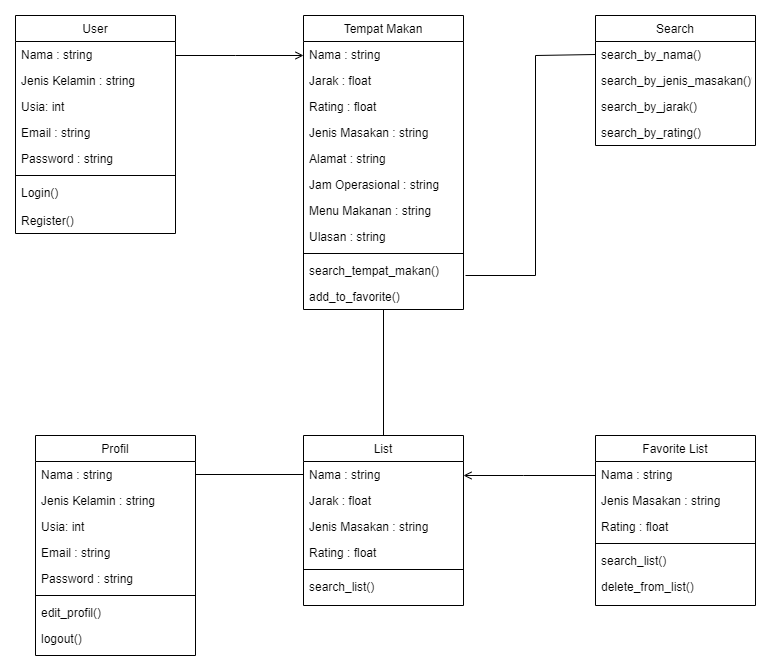

The diagram above was exported from draw.io. Its source (the exported page's mxGraphModel, read from the mxfile embedded in the PNG):
<mxGraphModel dx="1434" dy="739" grid="1" gridSize="10" guides="1" tooltips="1" connect="1" arrows="1" fold="1" page="1" pageScale="1" pageWidth="827" pageHeight="1169" math="0" shadow="0">
  <root>
    <mxCell id="WIyWlLk6GJQsqaUBKTNV-0" />
    <mxCell id="WIyWlLk6GJQsqaUBKTNV-1" parent="WIyWlLk6GJQsqaUBKTNV-0" />
    <mxCell id="zkfFHV4jXpPFQw0GAbJ--0" value="User" style="swimlane;fontStyle=0;align=center;verticalAlign=top;childLayout=stackLayout;horizontal=1;startSize=26;horizontalStack=0;resizeParent=1;resizeLast=0;collapsible=1;marginBottom=0;rounded=0;shadow=0;strokeWidth=1;" parent="WIyWlLk6GJQsqaUBKTNV-1" vertex="1">
      <mxGeometry x="220" y="120" width="160" height="218" as="geometry">
        <mxRectangle x="230" y="140" width="160" height="26" as="alternateBounds" />
      </mxGeometry>
    </mxCell>
    <mxCell id="zkfFHV4jXpPFQw0GAbJ--1" value="Nama : string" style="text;align=left;verticalAlign=top;spacingLeft=4;spacingRight=4;overflow=hidden;rotatable=0;points=[[0,0.5],[1,0.5]];portConstraint=eastwest;" parent="zkfFHV4jXpPFQw0GAbJ--0" vertex="1">
      <mxGeometry y="26" width="160" height="26" as="geometry" />
    </mxCell>
    <mxCell id="rJgLA9ZxdY0zKgo0xUR5-40" value="Jenis Kelamin : string" style="text;align=left;verticalAlign=top;spacingLeft=4;spacingRight=4;overflow=hidden;rotatable=0;points=[[0,0.5],[1,0.5]];portConstraint=eastwest;rounded=0;shadow=0;html=0;" parent="zkfFHV4jXpPFQw0GAbJ--0" vertex="1">
      <mxGeometry y="52" width="160" height="26" as="geometry" />
    </mxCell>
    <mxCell id="rJgLA9ZxdY0zKgo0xUR5-41" value="Usia: int" style="text;align=left;verticalAlign=top;spacingLeft=4;spacingRight=4;overflow=hidden;rotatable=0;points=[[0,0.5],[1,0.5]];portConstraint=eastwest;rounded=0;shadow=0;html=0;" parent="zkfFHV4jXpPFQw0GAbJ--0" vertex="1">
      <mxGeometry y="78" width="160" height="26" as="geometry" />
    </mxCell>
    <mxCell id="zkfFHV4jXpPFQw0GAbJ--2" value="Email : string" style="text;align=left;verticalAlign=top;spacingLeft=4;spacingRight=4;overflow=hidden;rotatable=0;points=[[0,0.5],[1,0.5]];portConstraint=eastwest;rounded=0;shadow=0;html=0;" parent="zkfFHV4jXpPFQw0GAbJ--0" vertex="1">
      <mxGeometry y="104" width="160" height="26" as="geometry" />
    </mxCell>
    <mxCell id="zkfFHV4jXpPFQw0GAbJ--3" value="Password : string" style="text;align=left;verticalAlign=top;spacingLeft=4;spacingRight=4;overflow=hidden;rotatable=0;points=[[0,0.5],[1,0.5]];portConstraint=eastwest;rounded=0;shadow=0;html=0;" parent="zkfFHV4jXpPFQw0GAbJ--0" vertex="1">
      <mxGeometry y="130" width="160" height="26" as="geometry" />
    </mxCell>
    <mxCell id="zkfFHV4jXpPFQw0GAbJ--4" value="" style="line;html=1;strokeWidth=1;align=left;verticalAlign=middle;spacingTop=-1;spacingLeft=3;spacingRight=3;rotatable=0;labelPosition=right;points=[];portConstraint=eastwest;" parent="zkfFHV4jXpPFQw0GAbJ--0" vertex="1">
      <mxGeometry y="156" width="160" height="8" as="geometry" />
    </mxCell>
    <mxCell id="zkfFHV4jXpPFQw0GAbJ--5" value="Login()" style="text;align=left;verticalAlign=top;spacingLeft=4;spacingRight=4;overflow=hidden;rotatable=0;points=[[0,0.5],[1,0.5]];portConstraint=eastwest;" parent="zkfFHV4jXpPFQw0GAbJ--0" vertex="1">
      <mxGeometry y="164" width="160" height="28" as="geometry" />
    </mxCell>
    <mxCell id="rJgLA9ZxdY0zKgo0xUR5-0" value="Register()" style="text;align=left;verticalAlign=top;spacingLeft=4;spacingRight=4;overflow=hidden;rotatable=0;points=[[0,0.5],[1,0.5]];portConstraint=eastwest;" parent="zkfFHV4jXpPFQw0GAbJ--0" vertex="1">
      <mxGeometry y="192" width="160" height="26" as="geometry" />
    </mxCell>
    <mxCell id="zkfFHV4jXpPFQw0GAbJ--6" value="List" style="swimlane;fontStyle=0;align=center;verticalAlign=top;childLayout=stackLayout;horizontal=1;startSize=26;horizontalStack=0;resizeParent=1;resizeLast=0;collapsible=1;marginBottom=0;rounded=0;shadow=0;strokeWidth=1;" parent="WIyWlLk6GJQsqaUBKTNV-1" vertex="1">
      <mxGeometry x="508" y="540" width="160" height="170" as="geometry">
        <mxRectangle x="130" y="380" width="160" height="26" as="alternateBounds" />
      </mxGeometry>
    </mxCell>
    <mxCell id="zkfFHV4jXpPFQw0GAbJ--7" value="Nama : string" style="text;align=left;verticalAlign=top;spacingLeft=4;spacingRight=4;overflow=hidden;rotatable=0;points=[[0,0.5],[1,0.5]];portConstraint=eastwest;" parent="zkfFHV4jXpPFQw0GAbJ--6" vertex="1">
      <mxGeometry y="26" width="160" height="26" as="geometry" />
    </mxCell>
    <mxCell id="rJgLA9ZxdY0zKgo0xUR5-15" value="Jarak : float" style="text;align=left;verticalAlign=top;spacingLeft=4;spacingRight=4;overflow=hidden;rotatable=0;points=[[0,0.5],[1,0.5]];portConstraint=eastwest;rounded=0;shadow=0;html=0;" parent="zkfFHV4jXpPFQw0GAbJ--6" vertex="1">
      <mxGeometry y="52" width="160" height="26" as="geometry" />
    </mxCell>
    <mxCell id="rJgLA9ZxdY0zKgo0xUR5-17" value="Jenis Masakan : string" style="text;align=left;verticalAlign=top;spacingLeft=4;spacingRight=4;overflow=hidden;rotatable=0;points=[[0,0.5],[1,0.5]];portConstraint=eastwest;rounded=0;shadow=0;html=0;" parent="zkfFHV4jXpPFQw0GAbJ--6" vertex="1">
      <mxGeometry y="78" width="160" height="26" as="geometry" />
    </mxCell>
    <mxCell id="rJgLA9ZxdY0zKgo0xUR5-16" value="Rating : float" style="text;align=left;verticalAlign=top;spacingLeft=4;spacingRight=4;overflow=hidden;rotatable=0;points=[[0,0.5],[1,0.5]];portConstraint=eastwest;rounded=0;shadow=0;html=0;" parent="zkfFHV4jXpPFQw0GAbJ--6" vertex="1">
      <mxGeometry y="104" width="160" height="26" as="geometry" />
    </mxCell>
    <mxCell id="zkfFHV4jXpPFQw0GAbJ--9" value="" style="line;html=1;strokeWidth=1;align=left;verticalAlign=middle;spacingTop=-1;spacingLeft=3;spacingRight=3;rotatable=0;labelPosition=right;points=[];portConstraint=eastwest;" parent="zkfFHV4jXpPFQw0GAbJ--6" vertex="1">
      <mxGeometry y="130" width="160" height="8" as="geometry" />
    </mxCell>
    <mxCell id="zkfFHV4jXpPFQw0GAbJ--11" value="search_list()" style="text;align=left;verticalAlign=top;spacingLeft=4;spacingRight=4;overflow=hidden;rotatable=0;points=[[0,0.5],[1,0.5]];portConstraint=eastwest;" parent="zkfFHV4jXpPFQw0GAbJ--6" vertex="1">
      <mxGeometry y="138" width="160" height="26" as="geometry" />
    </mxCell>
    <mxCell id="zkfFHV4jXpPFQw0GAbJ--13" value="Search" style="swimlane;fontStyle=0;align=center;verticalAlign=top;childLayout=stackLayout;horizontal=1;startSize=26;horizontalStack=0;resizeParent=1;resizeLast=0;collapsible=1;marginBottom=0;rounded=0;shadow=0;strokeWidth=1;" parent="WIyWlLk6GJQsqaUBKTNV-1" vertex="1">
      <mxGeometry x="800" y="120" width="160" height="130" as="geometry">
        <mxRectangle x="340" y="380" width="170" height="26" as="alternateBounds" />
      </mxGeometry>
    </mxCell>
    <mxCell id="rJgLA9ZxdY0zKgo0xUR5-12" value="search_by_nama()" style="text;align=left;verticalAlign=top;spacingLeft=4;spacingRight=4;overflow=hidden;rotatable=0;points=[[0,0.5],[1,0.5]];portConstraint=eastwest;" parent="zkfFHV4jXpPFQw0GAbJ--13" vertex="1">
      <mxGeometry y="26" width="160" height="26" as="geometry" />
    </mxCell>
    <mxCell id="rJgLA9ZxdY0zKgo0xUR5-8" value="search_by_jenis_masakan()%3CmxGraphModel%3E%3Croot%3E%3CmxCell%20id%3D%220%22%2F%3E%3CmxCell%20id%3D%221%22%20parent%3D%220%22%2F%3E%3CmxCell%20id%3D%222%22%20value%3D%22Salary%22%20style%3D%22text%3Balign%3Dleft%3BverticalAlign%3Dtop%3BspacingLeft%3D4%3BspacingRight%3D4%3Boverflow%3Dhidden%3Brotatable%3D0%3Bpoints%3D%5B%5B0%2C0.5%5D%2C%5B1%2C0.5%5D%5D%3BportConstraint%3Deastwest%3B%22%20vertex%3D%221%22%20parent%3D%221%22%3E%3CmxGeometry%20x%3D%22800%22%20y%3D%22146%22%20width%3D%22160%22%20height%3D%2226%22%20as%3D%22geometry%22%2F%3E%3C%2FmxCell%3E%3C%2Froot%3E%3C%2FmxGraphModel%3E" style="text;align=left;verticalAlign=top;spacingLeft=4;spacingRight=4;overflow=hidden;rotatable=0;points=[[0,0.5],[1,0.5]];portConstraint=eastwest;" parent="zkfFHV4jXpPFQw0GAbJ--13" vertex="1">
      <mxGeometry y="52" width="160" height="26" as="geometry" />
    </mxCell>
    <mxCell id="rJgLA9ZxdY0zKgo0xUR5-6" value="search_by_jarak()" style="text;align=left;verticalAlign=top;spacingLeft=4;spacingRight=4;overflow=hidden;rotatable=0;points=[[0,0.5],[1,0.5]];portConstraint=eastwest;" parent="zkfFHV4jXpPFQw0GAbJ--13" vertex="1">
      <mxGeometry y="78" width="160" height="26" as="geometry" />
    </mxCell>
    <mxCell id="rJgLA9ZxdY0zKgo0xUR5-11" value="search_by_rating()" style="text;align=left;verticalAlign=top;spacingLeft=4;spacingRight=4;overflow=hidden;rotatable=0;points=[[0,0.5],[1,0.5]];portConstraint=eastwest;" parent="zkfFHV4jXpPFQw0GAbJ--13" vertex="1">
      <mxGeometry y="104" width="160" height="26" as="geometry" />
    </mxCell>
    <mxCell id="zkfFHV4jXpPFQw0GAbJ--17" value="Tempat Makan" style="swimlane;fontStyle=0;align=center;verticalAlign=top;childLayout=stackLayout;horizontal=1;startSize=26;horizontalStack=0;resizeParent=1;resizeLast=0;collapsible=1;marginBottom=0;rounded=0;shadow=0;strokeWidth=1;" parent="WIyWlLk6GJQsqaUBKTNV-1" vertex="1">
      <mxGeometry x="508" y="120" width="160" height="294" as="geometry">
        <mxRectangle x="550" y="140" width="160" height="26" as="alternateBounds" />
      </mxGeometry>
    </mxCell>
    <mxCell id="zkfFHV4jXpPFQw0GAbJ--18" value="Nama : string" style="text;align=left;verticalAlign=top;spacingLeft=4;spacingRight=4;overflow=hidden;rotatable=0;points=[[0,0.5],[1,0.5]];portConstraint=eastwest;" parent="zkfFHV4jXpPFQw0GAbJ--17" vertex="1">
      <mxGeometry y="26" width="160" height="26" as="geometry" />
    </mxCell>
    <mxCell id="zkfFHV4jXpPFQw0GAbJ--19" value="Jarak : float" style="text;align=left;verticalAlign=top;spacingLeft=4;spacingRight=4;overflow=hidden;rotatable=0;points=[[0,0.5],[1,0.5]];portConstraint=eastwest;rounded=0;shadow=0;html=0;" parent="zkfFHV4jXpPFQw0GAbJ--17" vertex="1">
      <mxGeometry y="52" width="160" height="26" as="geometry" />
    </mxCell>
    <mxCell id="zkfFHV4jXpPFQw0GAbJ--20" value="Rating : float" style="text;align=left;verticalAlign=top;spacingLeft=4;spacingRight=4;overflow=hidden;rotatable=0;points=[[0,0.5],[1,0.5]];portConstraint=eastwest;rounded=0;shadow=0;html=0;" parent="zkfFHV4jXpPFQw0GAbJ--17" vertex="1">
      <mxGeometry y="78" width="160" height="26" as="geometry" />
    </mxCell>
    <mxCell id="zkfFHV4jXpPFQw0GAbJ--21" value="Jenis Masakan : string" style="text;align=left;verticalAlign=top;spacingLeft=4;spacingRight=4;overflow=hidden;rotatable=0;points=[[0,0.5],[1,0.5]];portConstraint=eastwest;rounded=0;shadow=0;html=0;" parent="zkfFHV4jXpPFQw0GAbJ--17" vertex="1">
      <mxGeometry y="104" width="160" height="26" as="geometry" />
    </mxCell>
    <mxCell id="rJgLA9ZxdY0zKgo0xUR5-2" value="Alamat : string" style="text;align=left;verticalAlign=top;spacingLeft=4;spacingRight=4;overflow=hidden;rotatable=0;points=[[0,0.5],[1,0.5]];portConstraint=eastwest;rounded=0;shadow=0;html=0;" parent="zkfFHV4jXpPFQw0GAbJ--17" vertex="1">
      <mxGeometry y="130" width="160" height="26" as="geometry" />
    </mxCell>
    <mxCell id="rJgLA9ZxdY0zKgo0xUR5-3" value="Jam Operasional : string" style="text;align=left;verticalAlign=top;spacingLeft=4;spacingRight=4;overflow=hidden;rotatable=0;points=[[0,0.5],[1,0.5]];portConstraint=eastwest;rounded=0;shadow=0;html=0;" parent="zkfFHV4jXpPFQw0GAbJ--17" vertex="1">
      <mxGeometry y="156" width="160" height="26" as="geometry" />
    </mxCell>
    <mxCell id="rJgLA9ZxdY0zKgo0xUR5-4" value="Menu Makanan : string" style="text;align=left;verticalAlign=top;spacingLeft=4;spacingRight=4;overflow=hidden;rotatable=0;points=[[0,0.5],[1,0.5]];portConstraint=eastwest;rounded=0;shadow=0;html=0;" parent="zkfFHV4jXpPFQw0GAbJ--17" vertex="1">
      <mxGeometry y="182" width="160" height="26" as="geometry" />
    </mxCell>
    <mxCell id="rJgLA9ZxdY0zKgo0xUR5-5" value="Ulasan : string" style="text;align=left;verticalAlign=top;spacingLeft=4;spacingRight=4;overflow=hidden;rotatable=0;points=[[0,0.5],[1,0.5]];portConstraint=eastwest;rounded=0;shadow=0;html=0;" parent="zkfFHV4jXpPFQw0GAbJ--17" vertex="1">
      <mxGeometry y="208" width="160" height="26" as="geometry" />
    </mxCell>
    <mxCell id="zkfFHV4jXpPFQw0GAbJ--23" value="" style="line;html=1;strokeWidth=1;align=left;verticalAlign=middle;spacingTop=-1;spacingLeft=3;spacingRight=3;rotatable=0;labelPosition=right;points=[];portConstraint=eastwest;" parent="zkfFHV4jXpPFQw0GAbJ--17" vertex="1">
      <mxGeometry y="234" width="160" height="8" as="geometry" />
    </mxCell>
    <mxCell id="zkfFHV4jXpPFQw0GAbJ--24" value="search_tempat_makan()" style="text;align=left;verticalAlign=top;spacingLeft=4;spacingRight=4;overflow=hidden;rotatable=0;points=[[0,0.5],[1,0.5]];portConstraint=eastwest;" parent="zkfFHV4jXpPFQw0GAbJ--17" vertex="1">
      <mxGeometry y="242" width="160" height="26" as="geometry" />
    </mxCell>
    <mxCell id="zkfFHV4jXpPFQw0GAbJ--25" value="add_to_favorite()" style="text;align=left;verticalAlign=top;spacingLeft=4;spacingRight=4;overflow=hidden;rotatable=0;points=[[0,0.5],[1,0.5]];portConstraint=eastwest;" parent="zkfFHV4jXpPFQw0GAbJ--17" vertex="1">
      <mxGeometry y="268" width="160" height="26" as="geometry" />
    </mxCell>
    <mxCell id="zkfFHV4jXpPFQw0GAbJ--26" value="" style="endArrow=open;shadow=0;strokeWidth=1;rounded=0;curved=0;endFill=1;edgeStyle=elbowEdgeStyle;elbow=vertical;" parent="WIyWlLk6GJQsqaUBKTNV-1" source="zkfFHV4jXpPFQw0GAbJ--0" target="zkfFHV4jXpPFQw0GAbJ--17" edge="1">
      <mxGeometry x="0.5" y="41" relative="1" as="geometry">
        <mxPoint x="380" y="192" as="sourcePoint" />
        <mxPoint x="540" y="192" as="targetPoint" />
        <mxPoint x="-40" y="32" as="offset" />
        <Array as="points">
          <mxPoint x="440" y="160" />
        </Array>
      </mxGeometry>
    </mxCell>
    <mxCell id="rJgLA9ZxdY0zKgo0xUR5-14" value="" style="endArrow=none;html=1;rounded=0;entryX=0;entryY=0.5;entryDx=0;entryDy=0;" parent="WIyWlLk6GJQsqaUBKTNV-1" target="rJgLA9ZxdY0zKgo0xUR5-12" edge="1">
      <mxGeometry width="50" height="50" relative="1" as="geometry">
        <mxPoint x="670" y="380" as="sourcePoint" />
        <mxPoint x="670" y="310" as="targetPoint" />
        <Array as="points">
          <mxPoint x="740" y="380" />
          <mxPoint x="740" y="160" />
        </Array>
      </mxGeometry>
    </mxCell>
    <mxCell id="rJgLA9ZxdY0zKgo0xUR5-19" value="" style="endArrow=none;html=1;rounded=0;exitX=0.5;exitY=0;exitDx=0;exitDy=0;" parent="WIyWlLk6GJQsqaUBKTNV-1" source="zkfFHV4jXpPFQw0GAbJ--6" target="zkfFHV4jXpPFQw0GAbJ--25" edge="1">
      <mxGeometry width="50" height="50" relative="1" as="geometry">
        <mxPoint x="620" y="490" as="sourcePoint" />
        <mxPoint x="670" y="440" as="targetPoint" />
      </mxGeometry>
    </mxCell>
    <mxCell id="rJgLA9ZxdY0zKgo0xUR5-20" value="Favorite List" style="swimlane;fontStyle=0;align=center;verticalAlign=top;childLayout=stackLayout;horizontal=1;startSize=26;horizontalStack=0;resizeParent=1;resizeLast=0;collapsible=1;marginBottom=0;rounded=0;shadow=0;strokeWidth=1;" parent="WIyWlLk6GJQsqaUBKTNV-1" vertex="1">
      <mxGeometry x="800" y="540" width="160" height="170" as="geometry">
        <mxRectangle x="130" y="380" width="160" height="26" as="alternateBounds" />
      </mxGeometry>
    </mxCell>
    <mxCell id="rJgLA9ZxdY0zKgo0xUR5-21" value="Nama : string" style="text;align=left;verticalAlign=top;spacingLeft=4;spacingRight=4;overflow=hidden;rotatable=0;points=[[0,0.5],[1,0.5]];portConstraint=eastwest;" parent="rJgLA9ZxdY0zKgo0xUR5-20" vertex="1">
      <mxGeometry y="26" width="160" height="26" as="geometry" />
    </mxCell>
    <mxCell id="rJgLA9ZxdY0zKgo0xUR5-23" value="Jenis Masakan : string" style="text;align=left;verticalAlign=top;spacingLeft=4;spacingRight=4;overflow=hidden;rotatable=0;points=[[0,0.5],[1,0.5]];portConstraint=eastwest;rounded=0;shadow=0;html=0;" parent="rJgLA9ZxdY0zKgo0xUR5-20" vertex="1">
      <mxGeometry y="52" width="160" height="26" as="geometry" />
    </mxCell>
    <mxCell id="rJgLA9ZxdY0zKgo0xUR5-24" value="Rating : float" style="text;align=left;verticalAlign=top;spacingLeft=4;spacingRight=4;overflow=hidden;rotatable=0;points=[[0,0.5],[1,0.5]];portConstraint=eastwest;rounded=0;shadow=0;html=0;" parent="rJgLA9ZxdY0zKgo0xUR5-20" vertex="1">
      <mxGeometry y="78" width="160" height="26" as="geometry" />
    </mxCell>
    <mxCell id="rJgLA9ZxdY0zKgo0xUR5-25" value="" style="line;html=1;strokeWidth=1;align=left;verticalAlign=middle;spacingTop=-1;spacingLeft=3;spacingRight=3;rotatable=0;labelPosition=right;points=[];portConstraint=eastwest;" parent="rJgLA9ZxdY0zKgo0xUR5-20" vertex="1">
      <mxGeometry y="104" width="160" height="8" as="geometry" />
    </mxCell>
    <mxCell id="rJgLA9ZxdY0zKgo0xUR5-26" value="search_list()" style="text;align=left;verticalAlign=top;spacingLeft=4;spacingRight=4;overflow=hidden;rotatable=0;points=[[0,0.5],[1,0.5]];portConstraint=eastwest;" parent="rJgLA9ZxdY0zKgo0xUR5-20" vertex="1">
      <mxGeometry y="112" width="160" height="26" as="geometry" />
    </mxCell>
    <mxCell id="rJgLA9ZxdY0zKgo0xUR5-27" value="delete_from_list()" style="text;align=left;verticalAlign=top;spacingLeft=4;spacingRight=4;overflow=hidden;rotatable=0;points=[[0,0.5],[1,0.5]];portConstraint=eastwest;" parent="rJgLA9ZxdY0zKgo0xUR5-20" vertex="1">
      <mxGeometry y="138" width="160" height="26" as="geometry" />
    </mxCell>
    <mxCell id="rJgLA9ZxdY0zKgo0xUR5-29" value="" style="endArrow=none;shadow=0;strokeWidth=1;rounded=0;curved=0;endFill=0;edgeStyle=elbowEdgeStyle;elbow=vertical;startArrow=open;startFill=0;" parent="WIyWlLk6GJQsqaUBKTNV-1" target="rJgLA9ZxdY0zKgo0xUR5-21" edge="1">
      <mxGeometry x="0.5" y="41" relative="1" as="geometry">
        <mxPoint x="668" y="580" as="sourcePoint" />
        <mxPoint x="796" y="580" as="targetPoint" />
        <mxPoint x="-40" y="32" as="offset" />
        <Array as="points">
          <mxPoint x="728" y="580" />
        </Array>
      </mxGeometry>
    </mxCell>
    <mxCell id="rJgLA9ZxdY0zKgo0xUR5-31" value="Profil" style="swimlane;fontStyle=0;align=center;verticalAlign=top;childLayout=stackLayout;horizontal=1;startSize=26;horizontalStack=0;resizeParent=1;resizeLast=0;collapsible=1;marginBottom=0;rounded=0;shadow=0;strokeWidth=1;" parent="WIyWlLk6GJQsqaUBKTNV-1" vertex="1">
      <mxGeometry x="240" y="540" width="160" height="220" as="geometry">
        <mxRectangle x="130" y="380" width="160" height="26" as="alternateBounds" />
      </mxGeometry>
    </mxCell>
    <mxCell id="rJgLA9ZxdY0zKgo0xUR5-32" value="Nama : string" style="text;align=left;verticalAlign=top;spacingLeft=4;spacingRight=4;overflow=hidden;rotatable=0;points=[[0,0.5],[1,0.5]];portConstraint=eastwest;" parent="rJgLA9ZxdY0zKgo0xUR5-31" vertex="1">
      <mxGeometry y="26" width="160" height="26" as="geometry" />
    </mxCell>
    <mxCell id="rJgLA9ZxdY0zKgo0xUR5-42" value="Jenis Kelamin : string" style="text;align=left;verticalAlign=top;spacingLeft=4;spacingRight=4;overflow=hidden;rotatable=0;points=[[0,0.5],[1,0.5]];portConstraint=eastwest;rounded=0;shadow=0;html=0;" parent="rJgLA9ZxdY0zKgo0xUR5-31" vertex="1">
      <mxGeometry y="52" width="160" height="26" as="geometry" />
    </mxCell>
    <mxCell id="rJgLA9ZxdY0zKgo0xUR5-43" value="Usia: int" style="text;align=left;verticalAlign=top;spacingLeft=4;spacingRight=4;overflow=hidden;rotatable=0;points=[[0,0.5],[1,0.5]];portConstraint=eastwest;rounded=0;shadow=0;html=0;" parent="rJgLA9ZxdY0zKgo0xUR5-31" vertex="1">
      <mxGeometry y="78" width="160" height="26" as="geometry" />
    </mxCell>
    <mxCell id="rJgLA9ZxdY0zKgo0xUR5-38" value="Email : string" style="text;align=left;verticalAlign=top;spacingLeft=4;spacingRight=4;overflow=hidden;rotatable=0;points=[[0,0.5],[1,0.5]];portConstraint=eastwest;rounded=0;shadow=0;html=0;" parent="rJgLA9ZxdY0zKgo0xUR5-31" vertex="1">
      <mxGeometry y="104" width="160" height="26" as="geometry" />
    </mxCell>
    <mxCell id="rJgLA9ZxdY0zKgo0xUR5-46" value="Password : string" style="text;align=left;verticalAlign=top;spacingLeft=4;spacingRight=4;overflow=hidden;rotatable=0;points=[[0,0.5],[1,0.5]];portConstraint=eastwest;rounded=0;shadow=0;html=0;" parent="rJgLA9ZxdY0zKgo0xUR5-31" vertex="1">
      <mxGeometry y="130" width="160" height="26" as="geometry" />
    </mxCell>
    <mxCell id="rJgLA9ZxdY0zKgo0xUR5-35" value="" style="line;html=1;strokeWidth=1;align=left;verticalAlign=middle;spacingTop=-1;spacingLeft=3;spacingRight=3;rotatable=0;labelPosition=right;points=[];portConstraint=eastwest;" parent="rJgLA9ZxdY0zKgo0xUR5-31" vertex="1">
      <mxGeometry y="156" width="160" height="8" as="geometry" />
    </mxCell>
    <mxCell id="rJgLA9ZxdY0zKgo0xUR5-36" value="edit_profil()" style="text;align=left;verticalAlign=top;spacingLeft=4;spacingRight=4;overflow=hidden;rotatable=0;points=[[0,0.5],[1,0.5]];portConstraint=eastwest;" parent="rJgLA9ZxdY0zKgo0xUR5-31" vertex="1">
      <mxGeometry y="164" width="160" height="26" as="geometry" />
    </mxCell>
    <mxCell id="rJgLA9ZxdY0zKgo0xUR5-44" value="logout()" style="text;align=left;verticalAlign=top;spacingLeft=4;spacingRight=4;overflow=hidden;rotatable=0;points=[[0,0.5],[1,0.5]];portConstraint=eastwest;" parent="rJgLA9ZxdY0zKgo0xUR5-31" vertex="1">
      <mxGeometry y="190" width="160" height="26" as="geometry" />
    </mxCell>
    <mxCell id="rJgLA9ZxdY0zKgo0xUR5-45" value="" style="endArrow=none;html=1;rounded=0;exitX=1;exitY=0.5;exitDx=0;exitDy=0;entryX=0;entryY=0.5;entryDx=0;entryDy=0;" parent="WIyWlLk6GJQsqaUBKTNV-1" source="rJgLA9ZxdY0zKgo0xUR5-32" target="zkfFHV4jXpPFQw0GAbJ--7" edge="1">
      <mxGeometry width="50" height="50" relative="1" as="geometry">
        <mxPoint x="630" y="480" as="sourcePoint" />
        <mxPoint x="670" y="440" as="targetPoint" />
      </mxGeometry>
    </mxCell>
  </root>
</mxGraphModel>